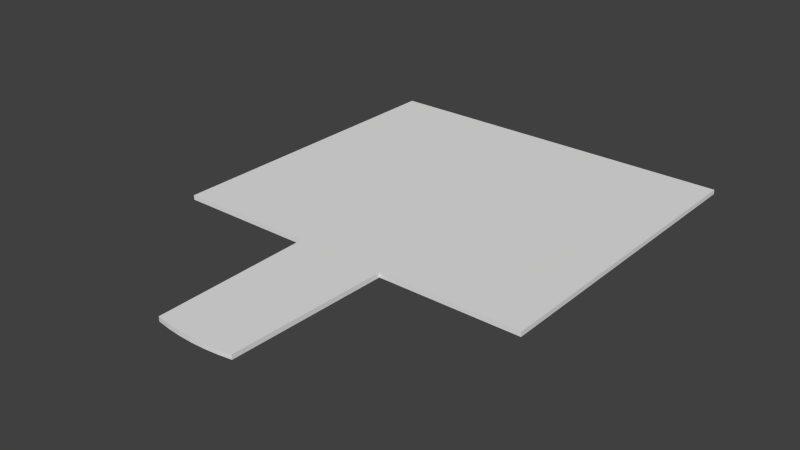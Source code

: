 # Source: stage2_platform.blend  (saved by Blender 2.73.0; exported with 4.5.12 LTS)
import bpy
from mathutils import Matrix  # noqa: F401  (used for matrix-valued properties, if any)

bpy.ops.wm.read_factory_settings(use_empty=True)
scene = bpy.context.scene
scene.name = 'Scene'

# ---- collections
col_collection_1 = bpy.data.collections.new('Collection 1'); scene.collection.children.link(col_collection_1)

# ---- world
world_world = bpy.data.worlds.new('World'); scene.world = world_world
world_world.color = (0.05088, 0.05088, 0.05088)
world_world.use_sun_shadow = False
world_world.sun_shadow_jitter_overblur = 0.0
world_world.cycles.sampling_method = 'MANUAL'
world_world.cycles.sample_map_resolution = 256

# ---- meshes
me_circle = bpy.data.meshes.new('Circle')
me_circle.from_pydata([(8.844, -26.45, -0.5), (5.943, -26.91, -0.5), (2.986, -27.19, -0.5), (1.092e-05, -27.28, -0.5), (-2.986, -27.19, -0.5), (-5.943, -26.91, -0.5), (-8.844, -26.45, -0.5), (9.653, 8.062, 0.5), (8.844, -26.45, 0.5), (5.943, -26.91, 0.5), (2.986, -27.19, 0.5), (1.092e-05, -27.28, 0.5), (-2.986, -27.19, 0.5), (-5.943, -26.91, 0.5), (-8.844, -26.45, 0.5), (-9.653, 8.062, 0.5), (-9.653, 8.062, -0.5), (40.0, 78.06, 0.5), (-40.0, 78.06, 0.5), (40.0, 8.064, 0.5), (-40.0, 8.064, 0.5), (9.653, 8.062, -0.5), (40.0, 78.06, -0.5), (-40.0, 78.06, -0.5), (40.0, 8.064, -0.5), (-40.0, 8.064, -0.5)], [], [(0, 8, 9, 1), (4, 12, 13, 5), (5, 13, 14, 6), (4, 3, 11, 12), (3, 2, 10, 11), (2, 1, 9, 10), (19, 17, 18, 20, 15, 14, 13, 12, 11, 10, 9, 8, 7), (15, 16, 6, 14), (21, 7, 8, 0), (20, 18, 23, 25), (17, 19, 24, 22), (18, 17, 22, 23), (20, 25, 16, 15), (19, 7, 21, 24), (0, 1, 2, 3, 4, 5, 6, 16, 25, 23, 22, 24, 21)])
_uv = me_circle.uv_layers.new(name='UVMap')
_uv.uv.foreach_set('vector', [0.0, 0.0, 1.0, 0.0, 1.0, 1.0, 0.0, 1.0, 0.0, 0.0, 1.0, 0.0, 1.0, 1.0, 0.0, 1.0, 0.0, 0.0, 1.0, 0.0, 1.0, 1.0, 0.0, 1.0, 0.0, 0.0, 1.0, 0.0, 1.0, 1.0, 0.0, 1.0, 0.0, 0.0, 1.0, 0.0, 1.0, 1.0, 0.0, 1.0, 0.0, 0.0, 1.0, 0.0, 1.0, 1.0, 0.0, 1.0, 0.0, 0.0, 0.0, 0.0, 0.0, 0.0, 0.0, 0.0, 0.0, 0.0, 1.0, 0.0, 1.0, 0.0, 1.0, 1.0, 1.0, 1.0, 1.0, 1.0, 1.0, 0.0, 0.0, 0.0, 0.0, 0.0, 0.0, 0.0, 0.0, 0.0, 0.0, 0.0, 1.0, 1.0, 0.0, 0.0, 0.0, 0.0, 0.0, 0.0, 0.0, 0.0, 0.0, 0.0, 0.0, 0.0, 0.0, 0.0, 0.0, 0.0, 0.0, 0.0, 0.0, 0.0, 0.0, 0.0, 0.0, 0.0, 0.0, 0.0, 0.0, 0.0, 0.0, 0.0, 0.0, 0.0, 0.0, 0.0, 0.0, 0.0, 0.0, 0.0, 0.0, 0.0, 0.0, 0.0, 0.0, 0.0, 0.0, 0.0, 0.0, 0.0, 0.0, 0.0, 0.0, 1.0, 0.0, 0.0, 0.0, 0.0, 0.0, 0.0, 0.0, 1.0, 0.0, 1.0, 0.0, 0.0, 0.0, 0.0, 0.0, 0.0, 0.0, 0.0, 0.0, 0.0, 0.0, 0.0])
me_circle.use_remesh_preserve_volume = False
me_circle.use_remesh_preserve_attributes = False
me_circle.use_mirror_vertex_groups = False
me_circle.update()

# ---- objects
ob_circle = bpy.data.objects.new('Circle', me_circle)

# ---- transforms, parenting, visibility, modifiers, constraints
ob_circle.location = (0.0, 0.0, 0.0)
ob_circle.lineart.crease_threshold = 0.0

# ---- collection membership
col_collection_1.objects.link(ob_circle)

# ---- scene / render settings (as saved in the file)
scene.frame_start = 1; scene.frame_end = 250; scene.frame_set(1)
scene.render.engine = 'BLENDER_EEVEE_NEXT'
scene.render.resolution_percentage = 50
scene.render.dither_intensity = 0.0
scene.cycles.use_denoising = False
scene.cycles.samples = 10
scene.cycles.sampling_pattern = 'TABULATED_SOBOL'
scene.cycles.light_sampling_threshold = 0.0
scene.cycles.use_adaptive_sampling = False
scene.cycles.use_light_tree = False
scene.cycles.blur_glossy = 0.0
scene.cycles.pixel_filter_type = 'GAUSSIAN'
scene.cycles.sample_clamp_indirect = 0.0
scene.view_settings.view_transform = 'Standard'
bpy.context.view_layer.update()

# ---- added for rendering (the .blend has no active camera and no usable light): camera, sun
cam_auto = bpy.data.cameras.new('AutoCamera')
cam_auto.lens = 50.0
cam_auto.sensor_width = 36.0
cam_auto.clip_end = 2147.96
ob_auto_camera = bpy.data.objects.new('AutoCamera', cam_auto)
scene.collection.objects.link(ob_auto_camera)
ob_auto_camera.location = (122.391, -121.479, 97.9131)
ob_auto_camera.rotation_euler = (1.09748, -7.21219e-08, 0.694738)
scene.camera = ob_auto_camera
light_auto_sun = bpy.data.lights.new('AutoSun', 'SUN')
light_auto_sun.energy = 3.0
light_auto_sun.angle = 0.0523599
ob_auto_sun = bpy.data.objects.new('AutoSun', light_auto_sun)
scene.collection.objects.link(ob_auto_sun)
ob_auto_sun.rotation_euler = (0.872665, 0.174533, 0.523599)
bpy.context.view_layer.update()
